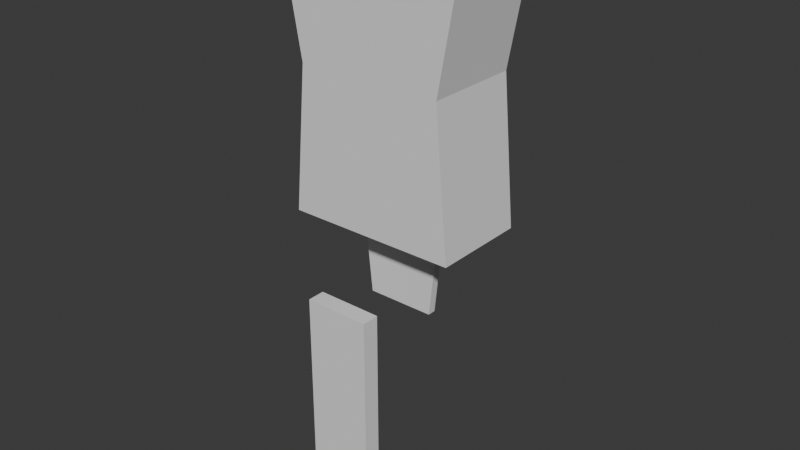 # Source: BaseHuman_v01.blend  (saved by Blender 5.2.44; exported with 4.5.12 LTS)
import bpy
from mathutils import Matrix  # noqa: F401  (used for matrix-valued properties, if any)

bpy.ops.wm.read_factory_settings(use_empty=True)
scene = bpy.context.scene
scene.name = 'Scene'

# ---- collections
col_collection = bpy.data.collections.new('Collection'); scene.collection.children.link(col_collection)

# ---- world
world_world = bpy.data.worlds.new('World'); scene.world = world_world
world_world.use_nodes = True; world_world.node_tree.nodes.clear()
_N = world_world.node_tree.nodes; _L = world_world.node_tree.links
n0 = _N.new('ShaderNodeOutputWorld'); n0.name = 'World Output'; n0.location = (200, 100)
n1 = _N.new('ShaderNodeBackground'); n1.name = 'Background'; n1.location = (-200, 100)
n1.inputs[0].default_value = (0.05088, 0.05088, 0.05088, 1.0)
_L.new(n1.outputs[0], n0.inputs[0])
n0.is_active_output = True
world_world.color = (0.05088, 0.05088, 0.05088)
world_world.sun_shadow_jitter_overblur = 0.0

# ---- meshes
me_cube_001 = bpy.data.meshes.new('Cube.001')
me_cube_001.from_pydata([(-0.45, -0.25, -0.75), (-0.5175, -0.25, 0.75), (-0.45, 0.25, -0.75), (-0.5175, 0.25, 0.75), (0.45, -0.25, -0.75), (0.5175, -0.25, 0.75), (0.45, 0.25, -0.75), (0.5175, 0.25, 0.75), (-0.3825, -0.25, 0.01136), (-0.3825, 0.25, 0.01136), (0.3825, 0.25, 0.01136), (0.3825, -0.25, 0.01136)], [], [(8, 1, 3, 9), (9, 3, 7, 10), (10, 7, 5, 11), (11, 5, 1, 8), (2, 6, 4, 0), (7, 3, 1, 5), (4, 11, 8, 0), (6, 10, 11, 4), (2, 9, 10, 6), (0, 8, 9, 2)])
_uv = me_cube_001.uv_layers.new(name='UVMap')
_uv.uv.foreach_set('vector', [0.5019, 0.0, 0.625, 0.0, 0.625, 0.25, 0.5019, 0.25, 0.5019, 0.25, 0.625, 0.25, 0.625, 0.5, 0.5019, 0.5, 0.5019, 0.5, 0.625, 0.5, 0.625, 0.75, 0.5019, 0.75, 0.5019, 0.75, 0.625, 0.75, 0.625, 1.0, 0.5019, 1.0, 0.125, 0.5, 0.375, 0.5, 0.375, 0.75, 0.125, 0.75, 0.625, 0.5, 0.875, 0.5, 0.875, 0.75, 0.625, 0.75, 0.375, 0.75, 0.5019, 0.75, 0.5019, 1.0, 0.375, 1.0, 0.375, 0.5, 0.5019, 0.5, 0.5019, 0.75, 0.375, 0.75, 0.375, 0.25, 0.5019, 0.25, 0.5019, 0.5, 0.375, 0.5, 0.375, 0.0, 0.5019, 0.0, 0.5019, 0.25, 0.375, 0.25])
me_cube_001.update()
me_cube_002 = bpy.data.meshes.new('Cube.002')
me_cube_002.from_pydata([(-0.1805, -0.02189, -0.255), (-0.2437, -0.02189, 0.355), (-0.1805, 0.02189, -0.255), (-0.2437, 0.02189, 0.355), (0.1805, -0.02189, -0.255), (0.2437, -0.02189, 0.355), (0.1805, 0.02189, -0.255), (0.2437, 0.02189, 0.355)], [], [(0, 1, 3, 2), (2, 3, 7, 6), (6, 7, 5, 4), (4, 5, 1, 0), (2, 6, 4, 0), (7, 3, 1, 5)])
_uv = me_cube_002.uv_layers.new(name='UVMap')
_uv.uv.foreach_set('vector', [0.375, 0.0, 0.625, 0.0, 0.625, 0.25, 0.375, 0.25, 0.375, 0.25, 0.625, 0.25, 0.625, 0.5, 0.375, 0.5, 0.375, 0.5, 0.625, 0.5, 0.625, 0.75, 0.375, 0.75, 0.375, 0.75, 0.625, 0.75, 0.625, 1.0, 0.375, 1.0, 0.125, 0.5, 0.375, 0.5, 0.375, 0.75, 0.125, 0.75, 0.625, 0.5, 0.875, 0.5, 0.875, 0.75, 0.625, 0.75])
me_cube_002.update()
me_cube_003 = bpy.data.meshes.new('Cube.003')
me_cube_003.from_pydata([(-1.0, -1.0, -1.0), (-1.0, -1.0, 1.0), (-1.0, 1.0, -1.0), (-1.0, 1.0, 1.0), (1.0, -1.0, -1.0), (1.0, -1.0, 1.0), (1.0, 1.0, -1.0), (1.0, 1.0, 1.0)], [], [(0, 1, 3, 2), (2, 3, 7, 6), (6, 7, 5, 4), (4, 5, 1, 0), (2, 6, 4, 0), (7, 3, 1, 5)])
_uv = me_cube_003.uv_layers.new(name='UVMap')
_uv.uv.foreach_set('vector', [0.375, 0.0, 0.625, 0.0, 0.625, 0.25, 0.375, 0.25, 0.375, 0.25, 0.625, 0.25, 0.625, 0.5, 0.375, 0.5, 0.375, 0.5, 0.625, 0.5, 0.625, 0.75, 0.375, 0.75, 0.375, 0.75, 0.625, 0.75, 0.625, 1.0, 0.375, 1.0, 0.125, 0.5, 0.375, 0.5, 0.375, 0.75, 0.125, 0.75, 0.625, 0.5, 0.875, 0.5, 0.875, 0.75, 0.625, 0.75])
me_cube_003.update()

# ---- objects
ob_base_torso = bpy.data.objects.new('Base_Torso', me_cube_001)
ob_base_pelvis = bpy.data.objects.new('Base_Pelvis', me_cube_002)
ob_base_leftthigh = bpy.data.objects.new('Base_LeftThigh', me_cube_003)

# ---- transforms, parenting, visibility, modifiers, constraints
ob_base_torso.location = (0.0, 0.0, 1.6)
ob_base_pelvis.location = (0.0, 0.0, 0.65)
ob_base_leftthigh.location = (-0.1771, -0.25, -0.1484)
ob_base_leftthigh.scale = (0.18, 0.0484, 0.55)

# ---- collection membership
col_collection.objects.link(ob_base_torso)
col_collection.objects.link(ob_base_pelvis)
col_collection.objects.link(ob_base_leftthigh)

# ---- scene / render settings (as saved in the file)
scene.frame_start = 1; scene.frame_end = 250; scene.frame_set(0)
scene.render.engine = 'BLENDER_EEVEE_NEXT'
scene.render.bake_bias = 0.0
scene.render.bake_samples = 0
scene.render.compositor_device = 'GPU'
scene.eevee.use_volume_custom_range = False
scene.eevee.fast_gi_thickness_near = 0.1
scene.eevee.fast_gi_thickness_far = 0.0
scene.eevee.ray_tracing_options.screen_trace_thickness = 0.1
bpy.context.view_layer.update()

# ---- added for rendering (the .blend has no active camera and no usable light): camera, sun
cam_auto = bpy.data.cameras.new('AutoCamera')
cam_auto.lens = 50.0
cam_auto.sensor_width = 36.0
cam_auto.clip_end = 1000.0
ob_auto_camera = bpy.data.objects.new('AutoCamera', cam_auto)
scene.collection.objects.link(ob_auto_camera)
ob_auto_camera.location = (3.02152, -3.65003, 3.243)
ob_auto_camera.rotation_euler = (1.09748, -7.21219e-08, 0.694738)
scene.camera = ob_auto_camera
light_auto_sun = bpy.data.lights.new('AutoSun', 'SUN')
light_auto_sun.energy = 3.0
light_auto_sun.angle = 0.0523599
ob_auto_sun = bpy.data.objects.new('AutoSun', light_auto_sun)
scene.collection.objects.link(ob_auto_sun)
ob_auto_sun.rotation_euler = (0.872665, 0.174533, 0.523599)
bpy.context.view_layer.update()
